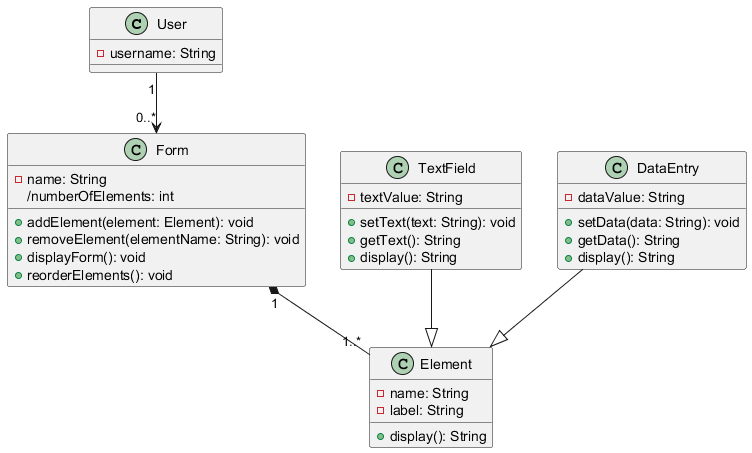

The diagram above was rendered by PlantUML. Its source (embedded in the PNG):
@startuml
class User {
    - username: String
}

class Form {
    - name: String
    /numberOfElements: int
    + addElement(element: Element): void
    + removeElement(elementName: String): void
    + displayForm(): void
    + reorderElements(): void
}

class Element {
    - name: String
    - label: String
    + display(): String
}

class TextField {
    - textValue: String
    + setText(text: String): void
    + getText(): String
    + display(): String
}

class DataEntry {
    - dataValue: String
    + setData(data: String): void
    + getData(): String
    + display(): String
}

User "1" --> "0..*" Form
Form "1" *-- "1..*" Element
TextField --|> Element
DataEntry --|> Element
@enduml